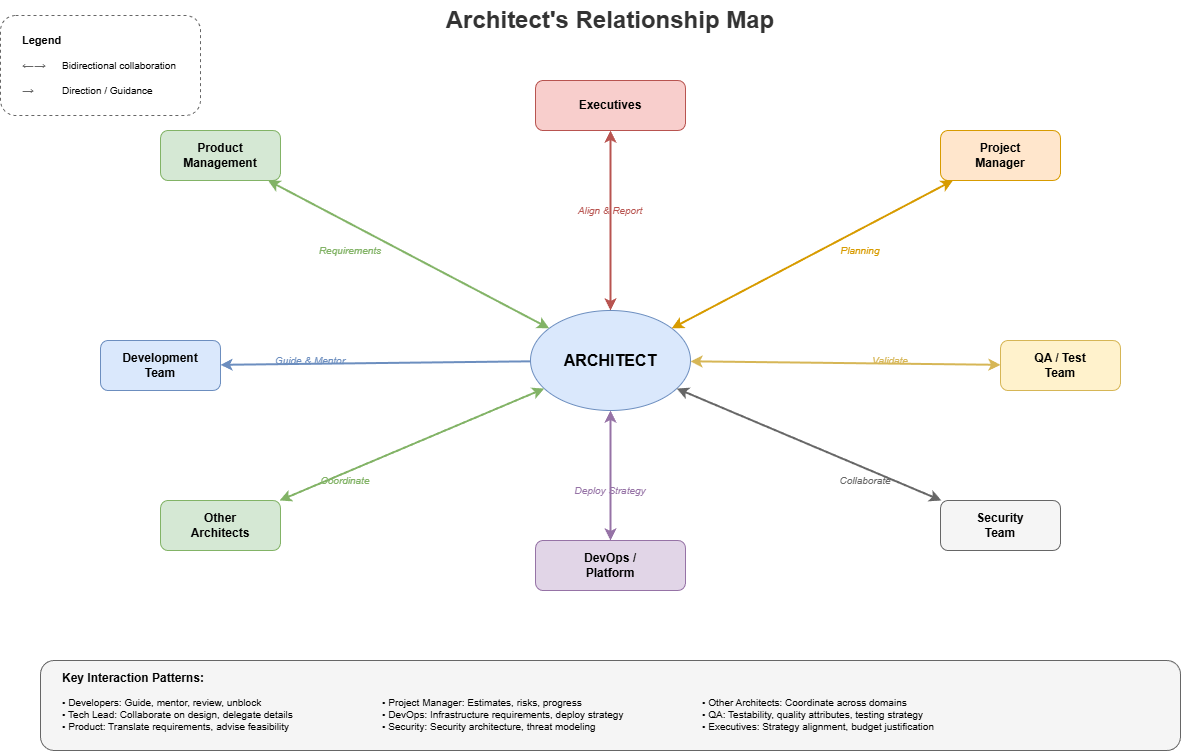

The diagram above was exported from draw.io. Its source (the exported page's mxGraphModel, read from the mxfile embedded in the PNG):
<mxGraphModel dx="1466" dy="651" grid="1" gridSize="10" guides="1" tooltips="1" connect="1" arrows="1" fold="1" page="1" pageScale="1" pageWidth="1600" pageHeight="900" math="0" shadow="0">
  <root>
    <mxCell id="0" />
    <mxCell id="1" parent="0" />
    <mxCell id="title" value="Architect's Relationship Map" style="text;html=1;strokeColor=none;fillColor=none;align=center;verticalAlign=middle;whiteSpace=wrap;rounded=0;fontSize=24;fontStyle=1;fontColor=#333333;" parent="1" vertex="1">
      <mxGeometry x="450" y="20" width="400" height="40" as="geometry" />
    </mxCell>
    <mxCell id="architect" value="ARCHITECT" style="ellipse;whiteSpace=wrap;html=1;fillColor=#dae8fc;strokeColor=#6c8ebf;fontSize=16;fontStyle=1;" parent="1" vertex="1">
      <mxGeometry x="570" y="330" width="160" height="100" as="geometry" />
    </mxCell>
    <mxCell id="executives" value="Executives" style="rounded=1;whiteSpace=wrap;html=1;fillColor=#f8cecc;strokeColor=#b85450;fontSize=12;fontStyle=1;" parent="1" vertex="1">
      <mxGeometry x="575" y="100" width="150" height="50" as="geometry" />
    </mxCell>
    <mxCell id="exec-action" value="Align &amp; Report" style="text;html=1;strokeColor=none;fillColor=none;align=center;verticalAlign=middle;whiteSpace=wrap;rounded=0;fontSize=10;fontStyle=2;fontColor=#b85450;" parent="1" vertex="1">
      <mxGeometry x="600" y="220" width="100" height="20" as="geometry" />
    </mxCell>
    <mxCell id="exec-line" style="edgeStyle=none;rounded=0;html=1;strokeColor=#b85450;strokeWidth=2;endArrow=classic;startArrow=classic;" parent="1" source="executives" target="architect" edge="1">
      <mxGeometry relative="1" as="geometry" />
    </mxCell>
    <mxCell id="product" value="Product&#10;Management" style="rounded=1;whiteSpace=wrap;html=1;fillColor=#d5e8d4;strokeColor=#82b366;fontSize=12;fontStyle=1;" parent="1" vertex="1">
      <mxGeometry x="200" y="150" width="120" height="50" as="geometry" />
    </mxCell>
    <mxCell id="product-action" value="Requirements" style="text;html=1;strokeColor=none;fillColor=none;align=center;verticalAlign=middle;whiteSpace=wrap;rounded=0;fontSize=10;fontStyle=2;fontColor=#82b366;" parent="1" vertex="1">
      <mxGeometry x="350" y="260" width="80" height="20" as="geometry" />
    </mxCell>
    <mxCell id="product-line" style="edgeStyle=none;rounded=0;html=1;strokeColor=#82b366;strokeWidth=2;endArrow=classic;startArrow=classic;" parent="1" source="product" target="architect" edge="1">
      <mxGeometry relative="1" as="geometry" />
    </mxCell>
    <mxCell id="pm" value="Project&#10;Manager" style="rounded=1;whiteSpace=wrap;html=1;fillColor=#ffe6cc;strokeColor=#d79b00;fontSize=12;fontStyle=1;" parent="1" vertex="1">
      <mxGeometry x="980" y="150" width="120" height="50" as="geometry" />
    </mxCell>
    <mxCell id="pm-action" value="Planning" style="text;html=1;strokeColor=none;fillColor=none;align=center;verticalAlign=middle;whiteSpace=wrap;rounded=0;fontSize=10;fontStyle=2;fontColor=#d79b00;" parent="1" vertex="1">
      <mxGeometry x="870" y="260" width="60" height="20" as="geometry" />
    </mxCell>
    <mxCell id="pm-line" style="edgeStyle=none;rounded=0;html=1;strokeColor=#d79b00;strokeWidth=2;endArrow=classic;startArrow=classic;" parent="1" source="pm" target="architect" edge="1">
      <mxGeometry relative="1" as="geometry" />
    </mxCell>
    <mxCell id="devteam" value="Development&#10;Team" style="rounded=1;whiteSpace=wrap;html=1;fillColor=#dae8fc;strokeColor=#6c8ebf;fontSize=12;fontStyle=1;" parent="1" vertex="1">
      <mxGeometry x="140" y="360" width="120" height="50" as="geometry" />
    </mxCell>
    <mxCell id="dev-action" value="Guide &amp; Mentor" style="text;html=1;strokeColor=none;fillColor=none;align=center;verticalAlign=middle;whiteSpace=wrap;rounded=0;fontSize=10;fontStyle=2;fontColor=#6c8ebf;" parent="1" vertex="1">
      <mxGeometry x="310" y="370" width="80" height="20" as="geometry" />
    </mxCell>
    <mxCell id="dev-line" style="edgeStyle=none;rounded=0;html=1;strokeColor=#6c8ebf;strokeWidth=2;endArrow=classic;" parent="1" source="architect" target="devteam" edge="1">
      <mxGeometry relative="1" as="geometry" />
    </mxCell>
    <mxCell id="devops" value="DevOps /&#10;Platform" style="rounded=1;whiteSpace=wrap;html=1;fillColor=#e1d5e7;strokeColor=#9673a6;fontSize=12;fontStyle=1;" parent="1" vertex="1">
      <mxGeometry x="575" y="560" width="150" height="50" as="geometry" />
    </mxCell>
    <mxCell id="devops-action" value="Deploy Strategy" style="text;html=1;strokeColor=none;fillColor=none;align=center;verticalAlign=middle;whiteSpace=wrap;rounded=0;fontSize=10;fontStyle=2;fontColor=#9673a6;" parent="1" vertex="1">
      <mxGeometry x="600" y="500" width="100" height="20" as="geometry" />
    </mxCell>
    <mxCell id="devops-line" style="edgeStyle=none;rounded=0;html=1;strokeColor=#9673a6;strokeWidth=2;endArrow=classic;startArrow=classic;" parent="1" source="architect" target="devops" edge="1">
      <mxGeometry relative="1" as="geometry" />
    </mxCell>
    <mxCell id="qa" value="QA / Test&#10;Team" style="rounded=1;whiteSpace=wrap;html=1;fillColor=#fff2cc;strokeColor=#d6b656;fontSize=12;fontStyle=1;" parent="1" vertex="1">
      <mxGeometry x="1040" y="360" width="120" height="50" as="geometry" />
    </mxCell>
    <mxCell id="qa-action" value="Validate" style="text;html=1;strokeColor=none;fillColor=none;align=center;verticalAlign=middle;whiteSpace=wrap;rounded=0;fontSize=10;fontStyle=2;fontColor=#d6b656;" parent="1" vertex="1">
      <mxGeometry x="900" y="370" width="60" height="20" as="geometry" />
    </mxCell>
    <mxCell id="qa-line" style="edgeStyle=none;rounded=0;html=1;strokeColor=#d6b656;strokeWidth=2;endArrow=classic;startArrow=classic;" parent="1" source="architect" target="qa" edge="1">
      <mxGeometry relative="1" as="geometry" />
    </mxCell>
    <mxCell id="other-arch" value="Other&#10;Architects" style="rounded=1;whiteSpace=wrap;html=1;fillColor=#d5e8d4;strokeColor=#82b366;fontSize=12;fontStyle=1;" parent="1" vertex="1">
      <mxGeometry x="200" y="520" width="120" height="50" as="geometry" />
    </mxCell>
    <mxCell id="arch-action" value="Coordinate" style="text;html=1;strokeColor=none;fillColor=none;align=center;verticalAlign=middle;whiteSpace=wrap;rounded=0;fontSize=10;fontStyle=2;fontColor=#82b366;" parent="1" vertex="1">
      <mxGeometry x="350" y="490" width="70" height="20" as="geometry" />
    </mxCell>
    <mxCell id="arch-line" style="edgeStyle=none;rounded=0;html=1;strokeColor=#82b366;strokeWidth=2;endArrow=classic;startArrow=classic;" parent="1" source="architect" target="other-arch" edge="1">
      <mxGeometry relative="1" as="geometry" />
    </mxCell>
    <mxCell id="security" value="Security&#10;Team" style="rounded=1;whiteSpace=wrap;html=1;fillColor=#f5f5f5;strokeColor=#666666;fontSize=12;fontStyle=1;" parent="1" vertex="1">
      <mxGeometry x="980" y="520" width="120" height="50" as="geometry" />
    </mxCell>
    <mxCell id="sec-action" value="Collaborate" style="text;html=1;strokeColor=none;fillColor=none;align=center;verticalAlign=middle;whiteSpace=wrap;rounded=0;fontSize=10;fontStyle=2;fontColor=#666666;" parent="1" vertex="1">
      <mxGeometry x="870" y="490" width="70" height="20" as="geometry" />
    </mxCell>
    <mxCell id="sec-line" style="edgeStyle=none;rounded=0;html=1;strokeColor=#666666;strokeWidth=2;endArrow=classic;startArrow=classic;" parent="1" source="architect" target="security" edge="1">
      <mxGeometry relative="1" as="geometry" />
    </mxCell>
    <mxCell id="legend-box" value="" style="rounded=1;whiteSpace=wrap;html=1;fillColor=none;strokeColor=#666666;strokeWidth=1;dashed=1;" parent="1" vertex="1">
      <mxGeometry x="40" y="35" width="200" height="100" as="geometry" />
    </mxCell>
    <mxCell id="legend-title" value="Legend" style="text;html=1;strokeColor=none;fillColor=none;align=left;verticalAlign=middle;whiteSpace=wrap;rounded=0;fontSize=11;fontStyle=1;" parent="1" vertex="1">
      <mxGeometry x="60" y="50" width="60" height="20" as="geometry" />
    </mxCell>
    <mxCell id="legend-bidir" value="←→" style="text;html=1;strokeColor=none;fillColor=none;align=left;verticalAlign=middle;whiteSpace=wrap;rounded=0;fontSize=12;fontColor=#666666;" parent="1" vertex="1">
      <mxGeometry x="60" y="75" width="40" height="20" as="geometry" />
    </mxCell>
    <mxCell id="legend-bidir-text" value="Bidirectional collaboration" style="text;html=1;strokeColor=none;fillColor=none;align=left;verticalAlign=middle;whiteSpace=wrap;rounded=0;fontSize=10;" parent="1" vertex="1">
      <mxGeometry x="100" y="75" width="140" height="20" as="geometry" />
    </mxCell>
    <mxCell id="legend-dir" value="→" style="text;html=1;strokeColor=none;fillColor=none;align=left;verticalAlign=middle;whiteSpace=wrap;rounded=0;fontSize=12;fontColor=#666666;" parent="1" vertex="1">
      <mxGeometry x="60" y="100" width="40" height="20" as="geometry" />
    </mxCell>
    <mxCell id="legend-dir-text" value="Direction / Guidance" style="text;html=1;strokeColor=none;fillColor=none;align=left;verticalAlign=middle;whiteSpace=wrap;rounded=0;fontSize=10;" parent="1" vertex="1">
      <mxGeometry x="100" y="100" width="140" height="20" as="geometry" />
    </mxCell>
    <mxCell id="pattern-box" value="" style="rounded=1;whiteSpace=wrap;html=1;fillColor=#f5f5f5;strokeColor=#666666;strokeWidth=1;" parent="1" vertex="1">
      <mxGeometry x="80" y="680" width="1140" height="90" as="geometry" />
    </mxCell>
    <mxCell id="pattern-title" value="Key Interaction Patterns:" style="text;html=1;strokeColor=none;fillColor=none;align=left;verticalAlign=middle;whiteSpace=wrap;rounded=0;fontSize=12;fontStyle=1;" parent="1" vertex="1">
      <mxGeometry x="100" y="685" width="200" height="25" as="geometry" />
    </mxCell>
    <mxCell id="pattern-1" value="• Developers: Guide, mentor, review, unblock&#10;• Tech Lead: Collaborate on design, delegate details&#10;• Product: Translate requirements, advise feasibility" style="text;html=1;strokeColor=none;fillColor=none;align=left;verticalAlign=top;whiteSpace=wrap;rounded=0;fontSize=10;" parent="1" vertex="1">
      <mxGeometry x="100" y="710" width="280" height="55" as="geometry" />
    </mxCell>
    <mxCell id="pattern-2" value="• Project Manager: Estimates, risks, progress&#10;• DevOps: Infrastructure requirements, deploy strategy&#10;• Security: Security architecture, threat modeling" style="text;html=1;strokeColor=none;fillColor=none;align=left;verticalAlign=top;whiteSpace=wrap;rounded=0;fontSize=10;" parent="1" vertex="1">
      <mxGeometry x="420" y="710" width="280" height="55" as="geometry" />
    </mxCell>
    <mxCell id="pattern-3" value="• Other Architects: Coordinate across domains&#10;• QA: Testability, quality attributes, testing strategy&#10;• Executives: Strategy alignment, budget justification" style="text;html=1;strokeColor=none;fillColor=none;align=left;verticalAlign=top;whiteSpace=wrap;rounded=0;fontSize=10;" parent="1" vertex="1">
      <mxGeometry x="740" y="710" width="280" height="55" as="geometry" />
    </mxCell>
  </root>
</mxGraphModel>